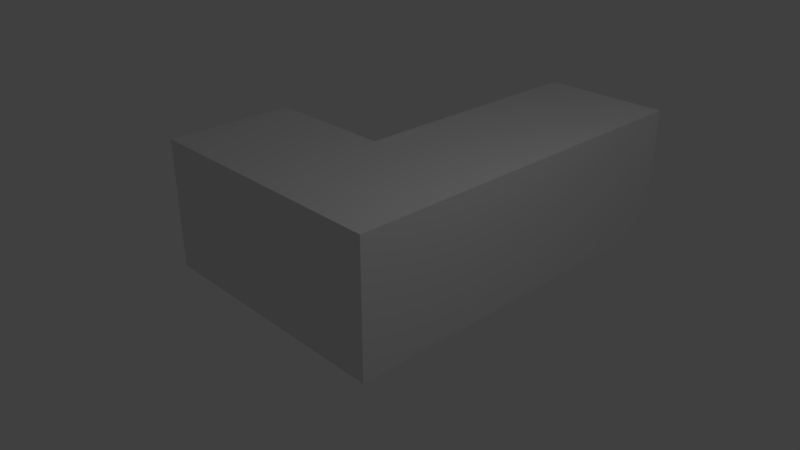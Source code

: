 # Source: J.blend  (saved by Blender 2.78.0; exported with 4.5.12 LTS)
import bpy
from mathutils import Matrix  # noqa: F401  (used for matrix-valued properties, if any)

bpy.ops.wm.read_factory_settings(use_empty=True)
scene = bpy.context.scene
scene.name = 'Scene'

# ---- collections
col_collection_1 = bpy.data.collections.new('Collection 1'); scene.collection.children.link(col_collection_1)

# ---- materials (node trees are filled in below, after node groups)
mat_material = bpy.data.materials.new('Material')
mat_material.alpha_threshold = 0.0
mat_material.use_transparent_shadow = False
mat_material.roughness = 0.5
mat_material.line_color = (0.0, 0.0, 0.0, 1.0)

# ---- material node trees

# ---- world
world_world = bpy.data.worlds.new('World'); scene.world = world_world
world_world.color = (0.05088, 0.05088, 0.05088)
world_world.use_sun_shadow = False
world_world.sun_shadow_jitter_overblur = 0.0
world_world.cycles.sampling_method = 'MANUAL'

# ---- cameras
cam_camera = bpy.data.cameras.new('Camera')
cam_camera.clip_end = 100.0
cam_camera.lens = 35.0
cam_camera.sensor_width = 32.0
cam_camera.sensor_height = 18.0
cam_camera.ortho_scale = 7.314
cam_camera.dof.focus_distance = 0.0
cam_camera.dof.aperture_fstop = 128.0

# ---- lights
light_lamp = bpy.data.lights.new('Lamp', 'POINT')
light_lamp.transmission_factor = 0.0
light_lamp.cutoff_distance = 30.0
light_lamp.energy = 100.0
light_lamp.shadow_buffer_clip_start = 1.001
light_lamp.shadow_soft_size = 0.1
light_lamp.shadow_maximum_resolution = 0.006
light_lamp.use_absolute_resolution = True

# ---- meshes
me_cube = bpy.data.meshes.new('Cube')
me_cube.from_pydata([(1.0, 1.0, -1.0), (1.0, -1.0, -1.0), (-1.0, -1.0, -1.0), (-1.0, 1.0, -1.0), (1.0, 1.0, 1.0), (1.0, -1.0, 1.0), (-1.0, -1.0, 1.0), (-1.0, 1.0, 1.0), (-3.0, -1.0, -1.0), (-3.0, 1.0, -1.0), (-3.0, -1.0, 1.0), (-3.0, 1.0, 1.0), (1.0, 3.0, -1.0), (-1.0, 3.0, -1.0), (1.0, 3.0, 1.0), (-1.0, 3.0, 1.0), (1.0, 5.0, -1.0), (-1.0, 5.0, -1.0), (1.0, 5.0, 1.0), (-1.0, 5.0, 1.0)], [], [(0, 1, 2, 3), (4, 7, 6, 5), (0, 4, 5, 1), (1, 5, 6, 2), (6, 7, 11, 10), (7, 4, 14, 15), (8, 10, 11, 9), (7, 3, 9, 11), (3, 2, 8, 9), (2, 6, 10, 8), (13, 15, 19, 17), (3, 7, 15, 13), (0, 3, 13, 12), (4, 0, 12, 14), (18, 16, 17, 19), (12, 13, 17, 16), (15, 14, 18, 19), (14, 12, 16, 18)])
me_cube.materials.append(mat_material)
me_cube.use_remesh_preserve_volume = False
me_cube.use_remesh_preserve_attributes = False
me_cube.use_mirror_vertex_groups = False
me_cube.update()

# ---- objects
ob_cube = bpy.data.objects.new('Cube', me_cube)
ob_lamp = bpy.data.objects.new('Lamp', light_lamp)
ob_camera = bpy.data.objects.new('Camera', cam_camera)

# ---- transforms, parenting, visibility, modifiers, constraints
ob_cube.location = (0.0, 0.0, 0.0)
ob_cube.lock_rotations_4d = False
ob_cube.empty_display_type = 'ARROWS'
ob_cube.lineart.crease_threshold = 0.0
ob_lamp.location = (4.076, 1.005, 5.904)
ob_lamp.rotation_euler = (0.6503, 0.05522, 1.866)
ob_lamp.lock_rotations_4d = False
ob_lamp.empty_display_type = 'ARROWS'
ob_lamp.color = (0.0, 0.0, 0.0, 0.0)
ob_lamp.lineart.crease_threshold = 0.0
ob_camera.location = (7.481, -6.508, 5.344)
ob_camera.rotation_euler = (1.109, 0.0, 0.8149)
ob_camera.lock_rotations_4d = False
ob_camera.empty_display_type = 'ARROWS'
ob_camera.color = (0.0, 0.0, 0.0, 0.0)
ob_camera.display_type = 'WIRE'
ob_camera.lineart.crease_threshold = 0.0

# ---- collection membership
col_collection_1.objects.link(ob_cube)
col_collection_1.objects.link(ob_lamp)
col_collection_1.objects.link(ob_camera)

# ---- scene / render settings (as saved in the file)
scene.camera = ob_camera
scene.frame_start = 1; scene.frame_end = 250; scene.frame_set(1)
scene.render.engine = 'BLENDER_EEVEE_NEXT'
scene.render.resolution_percentage = 50
scene.render.dither_intensity = 0.0
scene.cycles.use_denoising = False
scene.cycles.samples = 128
scene.cycles.sampling_pattern = 'TABULATED_SOBOL'
scene.cycles.light_sampling_threshold = 0.0
scene.cycles.use_adaptive_sampling = False
scene.cycles.use_light_tree = False
scene.cycles.blur_glossy = 0.0
scene.cycles.sample_clamp_indirect = 0.0
scene.view_settings.view_transform = 'Standard'
bpy.context.view_layer.update()

